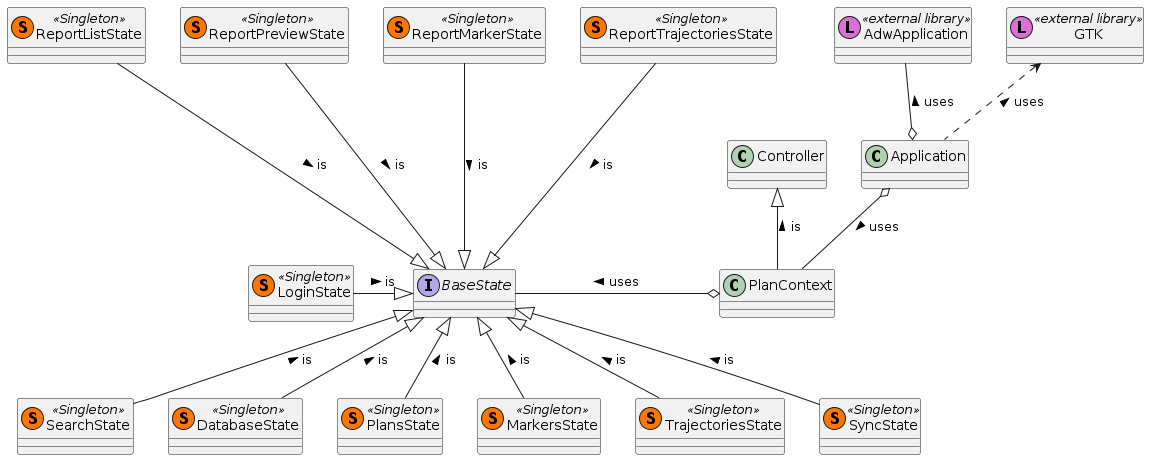

The diagram above was rendered by PlantUML. Its source (embedded in the PNG):
@startuml Application_and_States

class GTK << (L, orchid) external library>>
class AdwApplication << (L, orchid) external library>>
' class libusb << (L, orchid) external library>>
' class vtk << (L, orchid) external library>>
' class itk << (L, orchid) external library>>
' class dcmtk << (L, orchid) external library>>
' class sqlite3 << (L, orchid) external library>>
' class eigen << (L, orchid) external library>>
' class "Boost::json" << (L, orchid) external library>>

class Application
class Controller
class PlanContext
interface BaseState
class LoginState << (S,#FF7700) Singleton >>
class SearchState << (S,#FF7700) Singleton >>
class DatabaseState << (S,#FF7700) Singleton >>
class PlansState << (S,#FF7700) Singleton >>
class MarkersState << (S,#FF7700) Singleton >>
class TrajectoriesState << (S,#FF7700) Singleton >>
class SyncState << (S,#FF7700) Singleton >>
class ReportListState << (S,#FF7700) Singleton >>
class ReportPreviewState << (S,#FF7700) Singleton >>
class ReportMarkerState << (S,#FF7700) Singleton >>
class ReportTrajectoriesState << (S,#FF7700) Singleton >>

Application .up.> GTK : uses >
Application o-up- AdwApplication : uses >
Application o-down- PlanContext : uses >
PlanContext -up-|> Controller : is >
PlanContext o-left- BaseState : uses >
LoginState -right-|> BaseState : is >
SearchState -up-|> BaseState : is >
DatabaseState -up-|> BaseState : is >
PlansState -up-|> BaseState : is >
MarkersState -up-|> BaseState : is >
TrajectoriesState -up-|> BaseState : is >
SyncState -up-|> BaseState : is >

ReportListState --down-|> BaseState : is >
ReportPreviewState --down-|> BaseState : is >
ReportMarkerState --down-|> BaseState : is >
ReportTrajectoriesState --down-|> BaseState : is >

' SearchState .down.> libusb : uses >
' DatabaseState .down.> libusb : uses >
' DatabaseState .down.> vtk : uses >
' DatabaseState .down.> itk : uses >
' DatabaseState .down.> dcmtk : uses >
' DatabaseState .down.> sqlite3 : uses >
' PlansState .down.> eigen : uses >
' PlansState .down.> "Boost::json" : uses >
' PlansState .down.> itk : uses >

@enduml